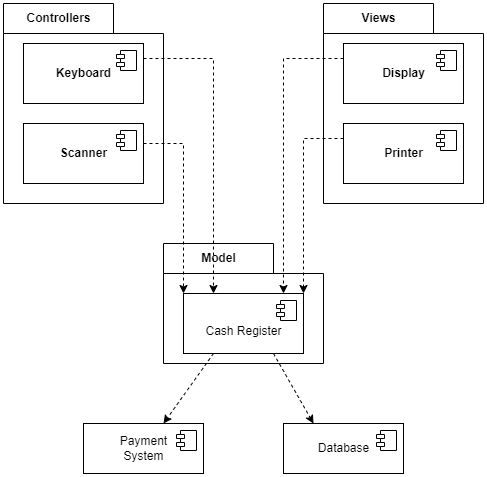

The diagram above was exported from draw.io. Its source (the exported page's mxGraphModel, read from the mxfile embedded in the PNG):
<mxGraphModel dx="1278" dy="547" grid="1" gridSize="10" guides="1" tooltips="1" connect="1" arrows="1" fold="1" page="1" pageScale="1" pageWidth="850" pageHeight="1100" math="0" shadow="0">
  <root>
    <mxCell id="0" />
    <mxCell id="1" parent="0" />
    <mxCell id="xodkSy3WUCZk8HKeCX_Q-1" value="Controllers" style="shape=folder;fontStyle=1;tabWidth=110;tabHeight=30;tabPosition=left;html=1;boundedLbl=1;labelInHeader=1;container=1;collapsible=0;" vertex="1" parent="1">
      <mxGeometry x="80" y="80" width="160" height="200" as="geometry" />
    </mxCell>
    <mxCell id="xodkSy3WUCZk8HKeCX_Q-2" value="" style="html=1;strokeColor=none;resizeWidth=1;resizeHeight=1;fillColor=none;part=1;connectable=0;allowArrows=0;deletable=0;" vertex="1" parent="xodkSy3WUCZk8HKeCX_Q-1">
      <mxGeometry width="160" height="140" relative="1" as="geometry">
        <mxPoint y="30" as="offset" />
      </mxGeometry>
    </mxCell>
    <mxCell id="xodkSy3WUCZk8HKeCX_Q-14" value="&lt;b&gt;Keyboard&lt;/b&gt;" style="html=1;dropTarget=0;" vertex="1" parent="xodkSy3WUCZk8HKeCX_Q-1">
      <mxGeometry x="20" y="40" width="120" height="60" as="geometry" />
    </mxCell>
    <mxCell id="xodkSy3WUCZk8HKeCX_Q-15" value="" style="shape=module;jettyWidth=8;jettyHeight=4;" vertex="1" parent="xodkSy3WUCZk8HKeCX_Q-14">
      <mxGeometry x="1" width="20" height="20" relative="1" as="geometry">
        <mxPoint x="-27" y="7" as="offset" />
      </mxGeometry>
    </mxCell>
    <mxCell id="xodkSy3WUCZk8HKeCX_Q-12" value="&lt;b&gt;Scanner&lt;/b&gt;" style="html=1;dropTarget=0;" vertex="1" parent="xodkSy3WUCZk8HKeCX_Q-1">
      <mxGeometry x="20" y="120" width="120" height="60" as="geometry" />
    </mxCell>
    <mxCell id="xodkSy3WUCZk8HKeCX_Q-13" value="" style="shape=module;jettyWidth=8;jettyHeight=4;" vertex="1" parent="xodkSy3WUCZk8HKeCX_Q-12">
      <mxGeometry x="1" width="20" height="20" relative="1" as="geometry">
        <mxPoint x="-27" y="7" as="offset" />
      </mxGeometry>
    </mxCell>
    <mxCell id="xodkSy3WUCZk8HKeCX_Q-3" value="Model" style="shape=folder;fontStyle=1;tabWidth=110;tabHeight=30;tabPosition=left;html=1;boundedLbl=1;labelInHeader=1;container=1;collapsible=0;" vertex="1" parent="1">
      <mxGeometry x="240" y="320" width="160" height="120" as="geometry" />
    </mxCell>
    <mxCell id="xodkSy3WUCZk8HKeCX_Q-4" value="" style="html=1;strokeColor=none;resizeWidth=1;resizeHeight=1;fillColor=none;part=1;connectable=0;allowArrows=0;deletable=0;" vertex="1" parent="xodkSy3WUCZk8HKeCX_Q-3">
      <mxGeometry width="160" height="84" relative="1" as="geometry">
        <mxPoint y="30" as="offset" />
      </mxGeometry>
    </mxCell>
    <mxCell id="xodkSy3WUCZk8HKeCX_Q-16" value="&lt;br&gt;Cash Register" style="html=1;dropTarget=0;" vertex="1" parent="xodkSy3WUCZk8HKeCX_Q-3">
      <mxGeometry x="20" y="50" width="120" height="60" as="geometry" />
    </mxCell>
    <mxCell id="xodkSy3WUCZk8HKeCX_Q-17" value="" style="shape=module;jettyWidth=8;jettyHeight=4;" vertex="1" parent="xodkSy3WUCZk8HKeCX_Q-16">
      <mxGeometry x="1" width="20" height="20" relative="1" as="geometry">
        <mxPoint x="-27" y="7" as="offset" />
      </mxGeometry>
    </mxCell>
    <mxCell id="xodkSy3WUCZk8HKeCX_Q-5" value="Views" style="shape=folder;fontStyle=1;tabWidth=110;tabHeight=30;tabPosition=left;html=1;boundedLbl=1;labelInHeader=1;container=1;collapsible=0;" vertex="1" parent="1">
      <mxGeometry x="400" y="80" width="160" height="200" as="geometry" />
    </mxCell>
    <mxCell id="xodkSy3WUCZk8HKeCX_Q-6" value="" style="html=1;strokeColor=none;resizeWidth=1;resizeHeight=1;fillColor=none;part=1;connectable=0;allowArrows=0;deletable=0;" vertex="1" parent="xodkSy3WUCZk8HKeCX_Q-5">
      <mxGeometry width="160" height="140" relative="1" as="geometry">
        <mxPoint y="30" as="offset" />
      </mxGeometry>
    </mxCell>
    <mxCell id="xodkSy3WUCZk8HKeCX_Q-8" value="&lt;b&gt;Display&lt;/b&gt;" style="html=1;dropTarget=0;" vertex="1" parent="xodkSy3WUCZk8HKeCX_Q-5">
      <mxGeometry x="20" y="40" width="120" height="60" as="geometry" />
    </mxCell>
    <mxCell id="xodkSy3WUCZk8HKeCX_Q-9" value="" style="shape=module;jettyWidth=8;jettyHeight=4;" vertex="1" parent="xodkSy3WUCZk8HKeCX_Q-8">
      <mxGeometry x="1" width="20" height="20" relative="1" as="geometry">
        <mxPoint x="-27" y="7" as="offset" />
      </mxGeometry>
    </mxCell>
    <mxCell id="xodkSy3WUCZk8HKeCX_Q-10" value="&lt;b&gt;Printer&lt;/b&gt;" style="html=1;dropTarget=0;" vertex="1" parent="xodkSy3WUCZk8HKeCX_Q-5">
      <mxGeometry x="20" y="120" width="120" height="60" as="geometry" />
    </mxCell>
    <mxCell id="xodkSy3WUCZk8HKeCX_Q-11" value="" style="shape=module;jettyWidth=8;jettyHeight=4;" vertex="1" parent="xodkSy3WUCZk8HKeCX_Q-10">
      <mxGeometry x="1" width="20" height="20" relative="1" as="geometry">
        <mxPoint x="-27" y="7" as="offset" />
      </mxGeometry>
    </mxCell>
    <mxCell id="xodkSy3WUCZk8HKeCX_Q-20" value="" style="html=1;labelBackgroundColor=#ffffff;startArrow=none;startFill=0;startSize=6;endArrow=classic;endFill=1;endSize=6;jettySize=auto;orthogonalLoop=1;strokeWidth=1;dashed=1;fontSize=14;rounded=0;exitX=1;exitY=0.25;exitDx=0;exitDy=0;entryX=0.25;entryY=0;entryDx=0;entryDy=0;" edge="1" parent="1" source="xodkSy3WUCZk8HKeCX_Q-14" target="xodkSy3WUCZk8HKeCX_Q-16">
      <mxGeometry width="60" height="60" relative="1" as="geometry">
        <mxPoint x="280" y="270" as="sourcePoint" />
        <mxPoint x="340" y="210" as="targetPoint" />
        <Array as="points">
          <mxPoint x="290" y="135" />
        </Array>
      </mxGeometry>
    </mxCell>
    <mxCell id="xodkSy3WUCZk8HKeCX_Q-21" value="" style="html=1;labelBackgroundColor=#ffffff;startArrow=none;startFill=0;startSize=6;endArrow=classic;endFill=1;endSize=6;jettySize=auto;orthogonalLoop=1;strokeWidth=1;dashed=1;fontSize=14;rounded=0;exitX=1;exitY=0.25;exitDx=0;exitDy=0;entryX=0;entryY=0;entryDx=0;entryDy=0;" edge="1" parent="1" target="xodkSy3WUCZk8HKeCX_Q-16">
      <mxGeometry width="60" height="60" relative="1" as="geometry">
        <mxPoint x="220" y="220" as="sourcePoint" />
        <mxPoint x="290" y="455" as="targetPoint" />
        <Array as="points">
          <mxPoint x="260" y="220" />
        </Array>
      </mxGeometry>
    </mxCell>
    <mxCell id="xodkSy3WUCZk8HKeCX_Q-22" value="" style="html=1;labelBackgroundColor=#ffffff;startArrow=none;startFill=0;startSize=6;endArrow=classic;endFill=1;endSize=6;jettySize=auto;orthogonalLoop=1;strokeWidth=1;dashed=1;fontSize=14;rounded=0;exitX=0;exitY=0.25;exitDx=0;exitDy=0;" edge="1" parent="1" source="xodkSy3WUCZk8HKeCX_Q-8">
      <mxGeometry width="60" height="60" relative="1" as="geometry">
        <mxPoint x="285" y="130" as="sourcePoint" />
        <mxPoint x="360" y="370" as="targetPoint" />
        <Array as="points">
          <mxPoint x="360" y="135" />
        </Array>
      </mxGeometry>
    </mxCell>
    <mxCell id="xodkSy3WUCZk8HKeCX_Q-23" value="" style="html=1;labelBackgroundColor=#ffffff;startArrow=none;startFill=0;startSize=6;endArrow=classic;endFill=1;endSize=6;jettySize=auto;orthogonalLoop=1;strokeWidth=1;dashed=1;fontSize=14;rounded=0;exitX=0;exitY=0.25;exitDx=0;exitDy=0;entryX=0;entryY=0;entryDx=0;entryDy=0;" edge="1" parent="1" source="xodkSy3WUCZk8HKeCX_Q-10">
      <mxGeometry width="60" height="60" relative="1" as="geometry">
        <mxPoint x="340" y="220" as="sourcePoint" />
        <mxPoint x="380" y="370" as="targetPoint" />
        <Array as="points">
          <mxPoint x="380" y="215" />
        </Array>
      </mxGeometry>
    </mxCell>
    <mxCell id="xodkSy3WUCZk8HKeCX_Q-24" value="" style="html=1;labelBackgroundColor=#ffffff;startArrow=none;startFill=0;startSize=6;endArrow=classic;endFill=1;endSize=6;jettySize=auto;orthogonalLoop=1;strokeWidth=1;dashed=1;fontSize=14;rounded=0;exitX=0.25;exitY=1;exitDx=0;exitDy=0;entryX=0.5;entryY=0;entryDx=0;entryDy=0;entryPerimeter=0;" edge="1" parent="1" source="xodkSy3WUCZk8HKeCX_Q-16">
      <mxGeometry width="60" height="60" relative="1" as="geometry">
        <mxPoint x="400" y="500" as="sourcePoint" />
        <mxPoint x="240" y="500" as="targetPoint" />
      </mxGeometry>
    </mxCell>
    <mxCell id="xodkSy3WUCZk8HKeCX_Q-26" value="" style="html=1;labelBackgroundColor=#ffffff;startArrow=none;startFill=0;startSize=6;endArrow=classic;endFill=1;endSize=6;jettySize=auto;orthogonalLoop=1;strokeWidth=1;dashed=1;fontSize=14;rounded=0;exitX=0.75;exitY=1;exitDx=0;exitDy=0;entryX=0.5;entryY=0;entryDx=0;entryDy=0;entryPerimeter=0;" edge="1" parent="1" source="xodkSy3WUCZk8HKeCX_Q-16">
      <mxGeometry width="60" height="60" relative="1" as="geometry">
        <mxPoint x="470" y="430" as="sourcePoint" />
        <mxPoint x="390" y="500" as="targetPoint" />
      </mxGeometry>
    </mxCell>
    <mxCell id="xodkSy3WUCZk8HKeCX_Q-27" value="Database" style="html=1;dropTarget=0;" vertex="1" parent="1">
      <mxGeometry x="360" y="500" width="120" height="50" as="geometry" />
    </mxCell>
    <mxCell id="xodkSy3WUCZk8HKeCX_Q-28" value="" style="shape=module;jettyWidth=8;jettyHeight=4;" vertex="1" parent="xodkSy3WUCZk8HKeCX_Q-27">
      <mxGeometry x="1" width="20" height="20" relative="1" as="geometry">
        <mxPoint x="-27" y="7" as="offset" />
      </mxGeometry>
    </mxCell>
    <mxCell id="xodkSy3WUCZk8HKeCX_Q-29" value="Payment&lt;br&gt;System" style="html=1;dropTarget=0;" vertex="1" parent="1">
      <mxGeometry x="160" y="500" width="120" height="50" as="geometry" />
    </mxCell>
    <mxCell id="xodkSy3WUCZk8HKeCX_Q-30" value="" style="shape=module;jettyWidth=8;jettyHeight=4;" vertex="1" parent="xodkSy3WUCZk8HKeCX_Q-29">
      <mxGeometry x="1" width="20" height="20" relative="1" as="geometry">
        <mxPoint x="-27" y="7" as="offset" />
      </mxGeometry>
    </mxCell>
  </root>
</mxGraphModel>